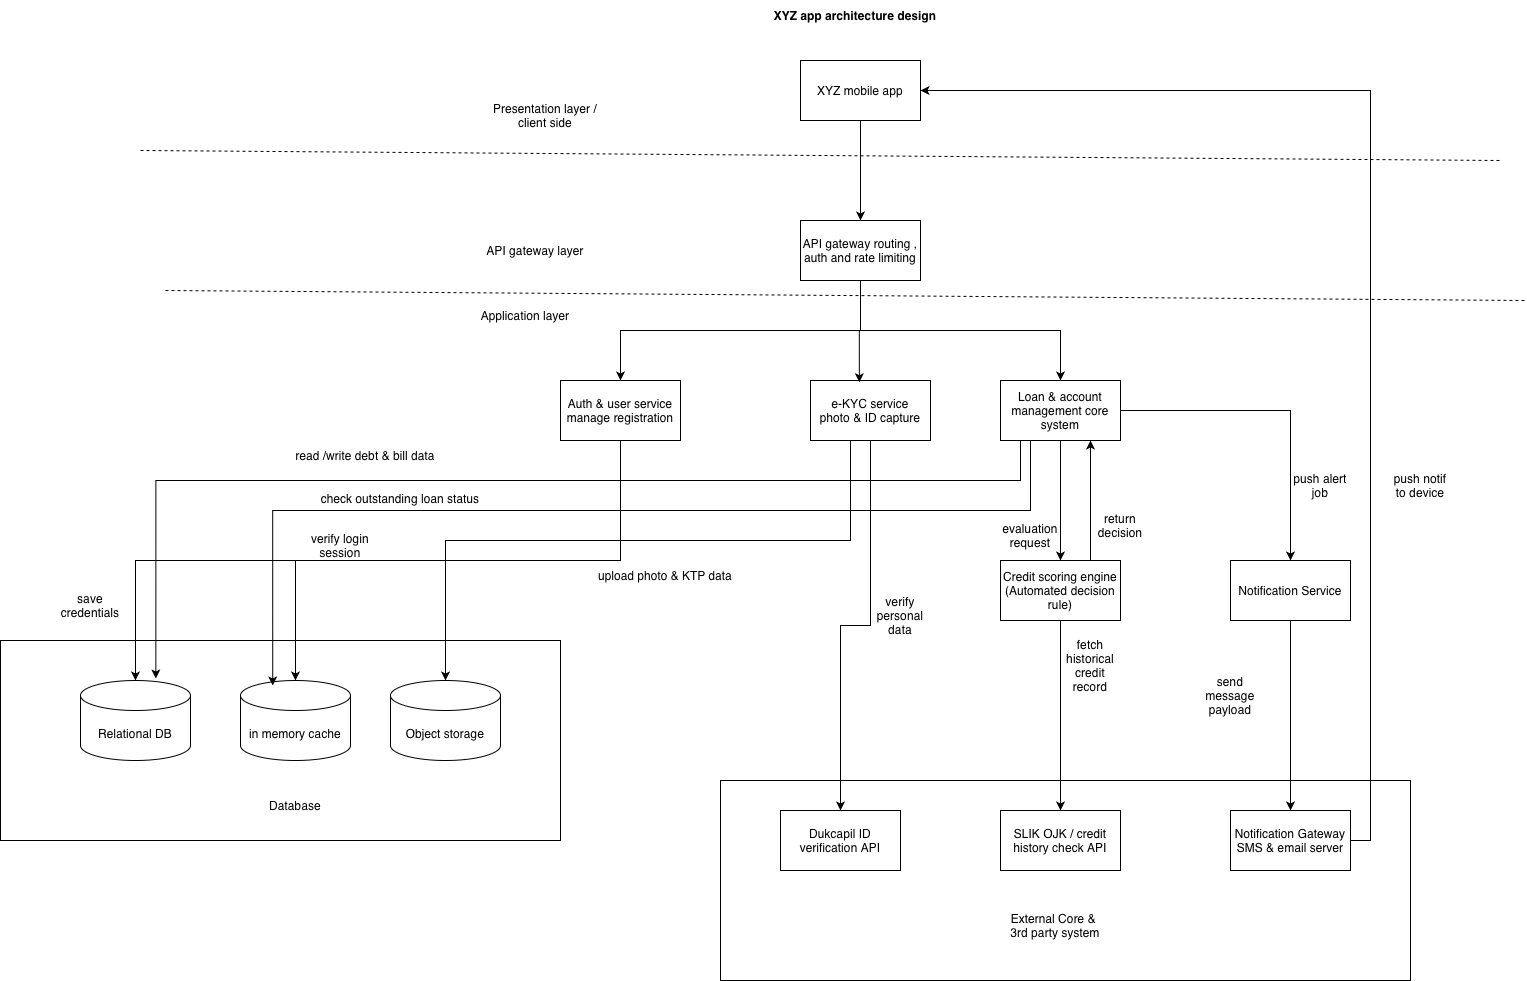

The diagram above was exported from draw.io. Its source (the exported page's mxGraphModel, read from the mxfile embedded in the PNG):
<mxGraphModel dx="2889" dy="1089" grid="1" gridSize="10" guides="1" tooltips="1" connect="1" arrows="1" fold="1" page="1" pageScale="1" pageWidth="850" pageHeight="1100" math="0" shadow="0">
  <root>
    <mxCell id="0" />
    <mxCell id="1" parent="0" />
    <mxCell id="bCVHfenqJn0cJFpzq_IP-55" parent="1" style="rounded=0;whiteSpace=wrap;html=1;" value="" vertex="1">
      <mxGeometry height="200" width="560" x="-590" y="680" as="geometry" />
    </mxCell>
    <mxCell id="bCVHfenqJn0cJFpzq_IP-54" parent="1" style="rounded=0;whiteSpace=wrap;html=1;" value="" vertex="1">
      <mxGeometry height="200" width="690" x="130" y="820" as="geometry" />
    </mxCell>
    <mxCell id="bCVHfenqJn0cJFpzq_IP-48" edge="1" parent="1" source="bCVHfenqJn0cJFpzq_IP-1" style="edgeStyle=orthogonalEdgeStyle;rounded=0;orthogonalLoop=1;jettySize=auto;html=1;exitX=0.5;exitY=1;exitDx=0;exitDy=0;entryX=0.5;entryY=0;entryDx=0;entryDy=0;" target="bCVHfenqJn0cJFpzq_IP-3">
      <mxGeometry relative="1" as="geometry" />
    </mxCell>
    <mxCell id="bCVHfenqJn0cJFpzq_IP-1" parent="1" style="rounded=0;whiteSpace=wrap;html=1;" value="XYZ mobile app" vertex="1">
      <mxGeometry height="60" width="120" x="210" y="100" as="geometry" />
    </mxCell>
    <mxCell id="bCVHfenqJn0cJFpzq_IP-2" parent="1" style="text;html=1;whiteSpace=wrap;strokeColor=none;fillColor=none;align=center;verticalAlign=middle;rounded=0;" value="Presentation layer / client side" vertex="1">
      <mxGeometry height="30" width="130" x="-110" y="140" as="geometry" />
    </mxCell>
    <mxCell id="bCVHfenqJn0cJFpzq_IP-50" edge="1" parent="1" source="bCVHfenqJn0cJFpzq_IP-3" style="edgeStyle=orthogonalEdgeStyle;rounded=0;orthogonalLoop=1;jettySize=auto;html=1;exitX=0.5;exitY=1;exitDx=0;exitDy=0;entryX=0.5;entryY=0;entryDx=0;entryDy=0;" target="bCVHfenqJn0cJFpzq_IP-12">
      <mxGeometry relative="1" as="geometry" />
    </mxCell>
    <mxCell id="bCVHfenqJn0cJFpzq_IP-51" edge="1" parent="1" source="bCVHfenqJn0cJFpzq_IP-3" style="edgeStyle=orthogonalEdgeStyle;rounded=0;orthogonalLoop=1;jettySize=auto;html=1;exitX=0.5;exitY=1;exitDx=0;exitDy=0;entryX=0.5;entryY=0;entryDx=0;entryDy=0;" target="bCVHfenqJn0cJFpzq_IP-10">
      <mxGeometry relative="1" as="geometry" />
    </mxCell>
    <mxCell id="bCVHfenqJn0cJFpzq_IP-3" parent="1" style="rounded=0;whiteSpace=wrap;html=1;" value="API gateway routing , auth and rate limiting" vertex="1">
      <mxGeometry height="60" width="120" x="210" y="260" as="geometry" />
    </mxCell>
    <mxCell id="bCVHfenqJn0cJFpzq_IP-4" parent="1" style="text;html=1;whiteSpace=wrap;strokeColor=none;fillColor=none;align=center;verticalAlign=middle;rounded=0;" value="API gateway layer" vertex="1">
      <mxGeometry height="30" width="130" x="-120" y="275" as="geometry" />
    </mxCell>
    <mxCell id="bCVHfenqJn0cJFpzq_IP-5" parent="1" style="text;html=1;whiteSpace=wrap;strokeColor=none;fillColor=none;align=center;verticalAlign=middle;rounded=0;" value="Application layer" vertex="1">
      <mxGeometry height="30" width="130" x="-130" y="340" as="geometry" />
    </mxCell>
    <mxCell id="bCVHfenqJn0cJFpzq_IP-6" parent="1" style="text;html=1;whiteSpace=wrap;strokeColor=none;fillColor=none;align=center;verticalAlign=middle;rounded=0;" value="Database" vertex="1">
      <mxGeometry height="30" width="130" x="-360" y="830" as="geometry" />
    </mxCell>
    <mxCell id="bCVHfenqJn0cJFpzq_IP-7" parent="1" style="shape=cylinder3;whiteSpace=wrap;html=1;boundedLbl=1;backgroundOutline=1;size=15;" value="Relational DB" vertex="1">
      <mxGeometry height="80" width="110" x="-510" y="720" as="geometry" />
    </mxCell>
    <mxCell id="bCVHfenqJn0cJFpzq_IP-8" parent="1" style="shape=cylinder3;whiteSpace=wrap;html=1;boundedLbl=1;backgroundOutline=1;size=15;" value="in memory cache" vertex="1">
      <mxGeometry height="80" width="110" x="-350" y="720" as="geometry" />
    </mxCell>
    <mxCell id="bCVHfenqJn0cJFpzq_IP-9" parent="1" style="shape=cylinder3;whiteSpace=wrap;html=1;boundedLbl=1;backgroundOutline=1;size=15;" value="Object storage" vertex="1">
      <mxGeometry height="80" width="110" x="-200" y="720" as="geometry" />
    </mxCell>
    <mxCell id="bCVHfenqJn0cJFpzq_IP-13" edge="1" parent="1" source="bCVHfenqJn0cJFpzq_IP-10" style="edgeStyle=orthogonalEdgeStyle;rounded=0;orthogonalLoop=1;jettySize=auto;html=1;exitX=0.5;exitY=1;exitDx=0;exitDy=0;" target="bCVHfenqJn0cJFpzq_IP-7">
      <mxGeometry relative="1" as="geometry" />
    </mxCell>
    <mxCell id="bCVHfenqJn0cJFpzq_IP-17" edge="1" parent="1" source="bCVHfenqJn0cJFpzq_IP-10" style="edgeStyle=orthogonalEdgeStyle;rounded=0;orthogonalLoop=1;jettySize=auto;html=1;exitX=0.5;exitY=1;exitDx=0;exitDy=0;" target="bCVHfenqJn0cJFpzq_IP-8">
      <mxGeometry relative="1" as="geometry" />
    </mxCell>
    <mxCell id="bCVHfenqJn0cJFpzq_IP-10" parent="1" style="rounded=0;whiteSpace=wrap;html=1;" value="Auth &amp;amp; user service manage registration" vertex="1">
      <mxGeometry height="60" width="120" x="-30" y="420" as="geometry" />
    </mxCell>
    <mxCell id="bCVHfenqJn0cJFpzq_IP-19" edge="1" parent="1" source="bCVHfenqJn0cJFpzq_IP-11" style="edgeStyle=orthogonalEdgeStyle;rounded=0;orthogonalLoop=1;jettySize=auto;html=1;exitX=0.5;exitY=1;exitDx=0;exitDy=0;" target="bCVHfenqJn0cJFpzq_IP-9">
      <mxGeometry relative="1" as="geometry">
        <Array as="points">
          <mxPoint x="260" y="580" />
          <mxPoint x="-145" y="580" />
        </Array>
      </mxGeometry>
    </mxCell>
    <mxCell id="bCVHfenqJn0cJFpzq_IP-23" edge="1" parent="1" source="bCVHfenqJn0cJFpzq_IP-11" style="edgeStyle=orthogonalEdgeStyle;rounded=0;orthogonalLoop=1;jettySize=auto;html=1;exitX=0.5;exitY=1;exitDx=0;exitDy=0;entryX=0.5;entryY=0;entryDx=0;entryDy=0;" target="bCVHfenqJn0cJFpzq_IP-22">
      <mxGeometry relative="1" as="geometry" />
    </mxCell>
    <mxCell id="bCVHfenqJn0cJFpzq_IP-11" parent="1" style="rounded=0;whiteSpace=wrap;html=1;" value="e-KYC service&lt;div&gt;photo &amp;amp; ID capture&lt;/div&gt;" vertex="1">
      <mxGeometry height="60" width="120" x="220" y="420" as="geometry" />
    </mxCell>
    <mxCell id="bCVHfenqJn0cJFpzq_IP-35" edge="1" parent="1" source="bCVHfenqJn0cJFpzq_IP-12" style="edgeStyle=orthogonalEdgeStyle;rounded=0;orthogonalLoop=1;jettySize=auto;html=1;exitX=0.5;exitY=1;exitDx=0;exitDy=0;entryX=0.5;entryY=0;entryDx=0;entryDy=0;" target="bCVHfenqJn0cJFpzq_IP-25">
      <mxGeometry relative="1" as="geometry" />
    </mxCell>
    <mxCell id="bCVHfenqJn0cJFpzq_IP-42" edge="1" parent="1" source="bCVHfenqJn0cJFpzq_IP-12" style="edgeStyle=orthogonalEdgeStyle;rounded=0;orthogonalLoop=1;jettySize=auto;html=1;exitX=1;exitY=0.5;exitDx=0;exitDy=0;entryX=0.5;entryY=0;entryDx=0;entryDy=0;" target="bCVHfenqJn0cJFpzq_IP-27">
      <mxGeometry relative="1" as="geometry" />
    </mxCell>
    <mxCell id="bCVHfenqJn0cJFpzq_IP-12" parent="1" style="rounded=0;whiteSpace=wrap;html=1;" value="Loan &amp;amp; account management core system" vertex="1">
      <mxGeometry height="60" width="120" x="410" y="420" as="geometry" />
    </mxCell>
    <mxCell id="bCVHfenqJn0cJFpzq_IP-16" parent="1" style="text;html=1;whiteSpace=wrap;strokeColor=none;fillColor=none;align=center;verticalAlign=middle;rounded=0;" value="save credentials" vertex="1">
      <mxGeometry height="30" width="60" x="-530" y="630" as="geometry" />
    </mxCell>
    <mxCell id="bCVHfenqJn0cJFpzq_IP-18" parent="1" style="text;html=1;whiteSpace=wrap;strokeColor=none;fillColor=none;align=center;verticalAlign=middle;rounded=0;" value="verify login session" vertex="1">
      <mxGeometry height="30" width="60" x="-280" y="570" as="geometry" />
    </mxCell>
    <mxCell id="bCVHfenqJn0cJFpzq_IP-20" parent="1" style="text;html=1;whiteSpace=wrap;strokeColor=none;fillColor=none;align=center;verticalAlign=middle;rounded=0;" value="upload photo &amp;amp; KTP data" vertex="1">
      <mxGeometry height="30" width="150" y="600" as="geometry" />
    </mxCell>
    <mxCell id="bCVHfenqJn0cJFpzq_IP-22" parent="1" style="rounded=0;whiteSpace=wrap;html=1;" value="Dukcapil ID verification API" vertex="1">
      <mxGeometry height="60" width="120" x="190" y="850" as="geometry" />
    </mxCell>
    <mxCell id="bCVHfenqJn0cJFpzq_IP-24" parent="1" style="text;html=1;whiteSpace=wrap;strokeColor=none;fillColor=none;align=center;verticalAlign=middle;rounded=0;" value="verify personal data" vertex="1">
      <mxGeometry height="30" width="60" x="280" y="640" as="geometry" />
    </mxCell>
    <mxCell id="bCVHfenqJn0cJFpzq_IP-37" edge="1" parent="1" source="bCVHfenqJn0cJFpzq_IP-25" style="edgeStyle=orthogonalEdgeStyle;rounded=0;orthogonalLoop=1;jettySize=auto;html=1;exitX=0.75;exitY=0;exitDx=0;exitDy=0;entryX=0.75;entryY=1;entryDx=0;entryDy=0;" target="bCVHfenqJn0cJFpzq_IP-12">
      <mxGeometry relative="1" as="geometry" />
    </mxCell>
    <mxCell id="bCVHfenqJn0cJFpzq_IP-39" edge="1" parent="1" source="bCVHfenqJn0cJFpzq_IP-25" style="edgeStyle=orthogonalEdgeStyle;rounded=0;orthogonalLoop=1;jettySize=auto;html=1;exitX=0.5;exitY=1;exitDx=0;exitDy=0;" target="bCVHfenqJn0cJFpzq_IP-26">
      <mxGeometry relative="1" as="geometry" />
    </mxCell>
    <mxCell id="bCVHfenqJn0cJFpzq_IP-25" parent="1" style="rounded=0;whiteSpace=wrap;html=1;" value="Credit scoring engine&lt;div&gt;(Automated decision rule)&lt;/div&gt;" vertex="1">
      <mxGeometry height="60" width="120" x="410" y="600" as="geometry" />
    </mxCell>
    <mxCell id="bCVHfenqJn0cJFpzq_IP-26" parent="1" style="rounded=0;whiteSpace=wrap;html=1;" value="SLIK OJK / credit history check API" vertex="1">
      <mxGeometry height="60" width="120" x="410" y="850" as="geometry" />
    </mxCell>
    <mxCell id="bCVHfenqJn0cJFpzq_IP-44" edge="1" parent="1" source="bCVHfenqJn0cJFpzq_IP-27" style="edgeStyle=orthogonalEdgeStyle;rounded=0;orthogonalLoop=1;jettySize=auto;html=1;exitX=0.5;exitY=1;exitDx=0;exitDy=0;entryX=0.5;entryY=0;entryDx=0;entryDy=0;" target="bCVHfenqJn0cJFpzq_IP-28">
      <mxGeometry relative="1" as="geometry" />
    </mxCell>
    <mxCell id="bCVHfenqJn0cJFpzq_IP-27" parent="1" style="rounded=0;whiteSpace=wrap;html=1;" value="Notification Service" vertex="1">
      <mxGeometry height="60" width="120" x="640" y="600" as="geometry" />
    </mxCell>
    <mxCell id="bCVHfenqJn0cJFpzq_IP-46" edge="1" parent="1" source="bCVHfenqJn0cJFpzq_IP-28" style="edgeStyle=orthogonalEdgeStyle;rounded=0;orthogonalLoop=1;jettySize=auto;html=1;exitX=1;exitY=0.5;exitDx=0;exitDy=0;entryX=1;entryY=0.5;entryDx=0;entryDy=0;" target="bCVHfenqJn0cJFpzq_IP-1">
      <mxGeometry relative="1" as="geometry" />
    </mxCell>
    <mxCell id="bCVHfenqJn0cJFpzq_IP-28" parent="1" style="rounded=0;whiteSpace=wrap;html=1;" value="Notification Gateway&lt;div&gt;SMS &amp;amp; email server&lt;/div&gt;" vertex="1">
      <mxGeometry height="60" width="120" x="640" y="850" as="geometry" />
    </mxCell>
    <mxCell id="bCVHfenqJn0cJFpzq_IP-29" edge="1" parent="1" source="bCVHfenqJn0cJFpzq_IP-12" style="edgeStyle=orthogonalEdgeStyle;rounded=0;orthogonalLoop=1;jettySize=auto;html=1;exitX=0.5;exitY=1;exitDx=0;exitDy=0;entryX=0.685;entryY=-0.025;entryDx=0;entryDy=0;entryPerimeter=0;" target="bCVHfenqJn0cJFpzq_IP-7">
      <mxGeometry relative="1" as="geometry">
        <Array as="points">
          <mxPoint x="430" y="480" />
          <mxPoint x="430" y="520" />
          <mxPoint x="-435" y="520" />
        </Array>
      </mxGeometry>
    </mxCell>
    <mxCell id="bCVHfenqJn0cJFpzq_IP-30" parent="1" style="text;html=1;whiteSpace=wrap;strokeColor=none;fillColor=none;align=center;verticalAlign=middle;rounded=0;" value="read /write debt &amp;amp; bill data" vertex="1">
      <mxGeometry height="30" width="170" x="-310" y="480" as="geometry" />
    </mxCell>
    <mxCell id="bCVHfenqJn0cJFpzq_IP-32" edge="1" parent="1" source="bCVHfenqJn0cJFpzq_IP-12" style="edgeStyle=orthogonalEdgeStyle;rounded=0;orthogonalLoop=1;jettySize=auto;html=1;exitX=0.5;exitY=1;exitDx=0;exitDy=0;entryX=0.293;entryY=0.062;entryDx=0;entryDy=0;entryPerimeter=0;" target="bCVHfenqJn0cJFpzq_IP-8">
      <mxGeometry relative="1" as="geometry">
        <Array as="points">
          <mxPoint x="440" y="480" />
          <mxPoint x="440" y="550" />
          <mxPoint x="-318" y="550" />
        </Array>
      </mxGeometry>
    </mxCell>
    <mxCell id="bCVHfenqJn0cJFpzq_IP-33" parent="1" style="text;html=1;whiteSpace=wrap;strokeColor=none;fillColor=none;align=center;verticalAlign=middle;rounded=0;" value="check outstanding loan status&lt;div&gt;&lt;br&gt;&lt;/div&gt;" vertex="1">
      <mxGeometry height="30" width="180" x="-280" y="530" as="geometry" />
    </mxCell>
    <mxCell id="bCVHfenqJn0cJFpzq_IP-36" parent="1" style="text;html=1;whiteSpace=wrap;strokeColor=none;fillColor=none;align=center;verticalAlign=middle;rounded=0;" value="evaluation request" vertex="1">
      <mxGeometry height="30" width="60" x="410" y="560" as="geometry" />
    </mxCell>
    <mxCell id="bCVHfenqJn0cJFpzq_IP-38" parent="1" style="text;html=1;whiteSpace=wrap;strokeColor=none;fillColor=none;align=center;verticalAlign=middle;rounded=0;" value="return decision" vertex="1">
      <mxGeometry height="30" width="60" x="500" y="550" as="geometry" />
    </mxCell>
    <mxCell id="bCVHfenqJn0cJFpzq_IP-40" parent="1" style="text;html=1;whiteSpace=wrap;strokeColor=none;fillColor=none;align=center;verticalAlign=middle;rounded=0;" value="fetch historical credit record" vertex="1">
      <mxGeometry height="30" width="60" x="470" y="690" as="geometry" />
    </mxCell>
    <mxCell id="bCVHfenqJn0cJFpzq_IP-41" parent="1" style="text;html=1;whiteSpace=wrap;strokeColor=none;fillColor=none;align=center;verticalAlign=middle;rounded=0;" value="External Core &amp;amp;&amp;nbsp;&lt;div&gt;3rd party system&lt;/div&gt;" vertex="1">
      <mxGeometry height="30" width="170" x="380" y="950" as="geometry" />
    </mxCell>
    <mxCell id="bCVHfenqJn0cJFpzq_IP-43" parent="1" style="text;html=1;whiteSpace=wrap;strokeColor=none;fillColor=none;align=center;verticalAlign=middle;rounded=0;" value="push alert job" vertex="1">
      <mxGeometry height="30" width="60" x="700" y="510" as="geometry" />
    </mxCell>
    <mxCell id="bCVHfenqJn0cJFpzq_IP-45" parent="1" style="text;html=1;whiteSpace=wrap;strokeColor=none;fillColor=none;align=center;verticalAlign=middle;rounded=0;" value="send message payload" vertex="1">
      <mxGeometry height="30" width="60" x="610" y="720" as="geometry" />
    </mxCell>
    <mxCell id="bCVHfenqJn0cJFpzq_IP-47" parent="1" style="text;html=1;whiteSpace=wrap;strokeColor=none;fillColor=none;align=center;verticalAlign=middle;rounded=0;" value="push notif to device" vertex="1">
      <mxGeometry height="30" width="60" x="800" y="510" as="geometry" />
    </mxCell>
    <mxCell id="bCVHfenqJn0cJFpzq_IP-49" edge="1" parent="1" source="bCVHfenqJn0cJFpzq_IP-3" style="edgeStyle=orthogonalEdgeStyle;rounded=0;orthogonalLoop=1;jettySize=auto;html=1;exitX=0.5;exitY=1;exitDx=0;exitDy=0;entryX=0.407;entryY=0.029;entryDx=0;entryDy=0;entryPerimeter=0;" target="bCVHfenqJn0cJFpzq_IP-11">
      <mxGeometry relative="1" as="geometry" />
    </mxCell>
    <mxCell id="bCVHfenqJn0cJFpzq_IP-52" edge="1" parent="1" style="endArrow=none;dashed=1;html=1;rounded=0;" value="">
      <mxGeometry height="50" relative="1" width="50" as="geometry">
        <mxPoint x="-450" y="190" as="sourcePoint" />
        <mxPoint x="910" y="200" as="targetPoint" />
      </mxGeometry>
    </mxCell>
    <mxCell id="bCVHfenqJn0cJFpzq_IP-53" edge="1" parent="1" style="endArrow=none;dashed=1;html=1;rounded=0;" value="">
      <mxGeometry height="50" relative="1" width="50" as="geometry">
        <mxPoint x="-425" y="330" as="sourcePoint" />
        <mxPoint x="935" y="340" as="targetPoint" />
      </mxGeometry>
    </mxCell>
    <mxCell id="nvNo2N9bxXrh2j1B5x6V-1" parent="1" style="text;html=1;whiteSpace=wrap;strokeColor=none;fillColor=none;align=center;verticalAlign=middle;rounded=0;" value="&lt;b&gt;XYZ app architecture design&lt;/b&gt;" vertex="1">
      <mxGeometry height="30" width="450" x="40" y="40" as="geometry" />
    </mxCell>
  </root>
</mxGraphModel>